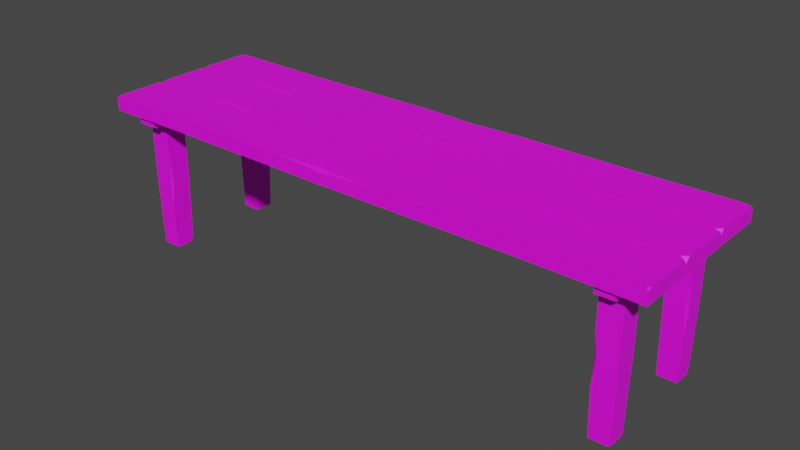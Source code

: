 # Source: Bench_Long_V1_Multicolor.blend  (saved by Blender 2.91.10; exported with 4.5.12 LTS)
import bpy
from mathutils import Matrix  # noqa: F401  (used for matrix-valued properties, if any)

bpy.ops.wm.read_factory_settings(use_empty=True)
scene = bpy.context.scene
scene.name = 'Scene'

# ---- collections
col_collection = bpy.data.collections.new('Collection'); scene.collection.children.link(col_collection)

# ---- images (referenced by path relative to the original .blend; pixels are not part of the script)
import os
ASSET_DIR = os.environ.get("B2B_ASSET_DIR", "")  # directory of the original .blend (textures are referenced by path, not embedded)
HERE = os.path.dirname(os.path.abspath(__file__))  # packed textures are extracted next to this script under _unpacked/

def load_image(name, relpath, width, height, colorspace="sRGB"):
    """Load a texture the original file referenced (path relative to the .blend, or extracted next to this script)."""
    p = next((c for c in (os.path.join(HERE, relpath), os.path.join(ASSET_DIR, relpath)) if relpath and os.path.exists(c)), "")
    if p:
        img = bpy.data.images.load(p, check_existing=True)
        img.name = name
    else:  # same state as the original file: an image datablock whose file is absent (Cycles renders it pink)
        img = bpy.data.images.new(name, width, height)
        img.source = "FILE"
        img.filepath = "//" + (relpath or name)
    img.colorspace_settings.name = colorspace
    return img
img_color2_png_001 = load_image('Color2.png.001', 'Color2.png', 1024, 1024, 'sRGB')

# ---- materials (node trees are filled in below, after node groups)
mat_material_002 = bpy.data.materials.new('Material.002')
mat_material_002.use_transparent_shadow = False

# ---- material node trees
mat_material_002.use_nodes = True; mat_material_002.node_tree.nodes.clear()
_N = mat_material_002.node_tree.nodes; _L = mat_material_002.node_tree.links
n0 = _N.new('ShaderNodeBsdfPrincipled'); n0.name = 'Principled BSDF'; n0.location = (10, 300)
n0.distribution = 'GGX'
n0.subsurface_method = 'BURLEY'
n0.inputs[2].default_value = 0.6
n0.inputs[3].default_value = 1.45
n0.inputs[27].default_value = (0.0, 0.0, 0.0, 1.0)
n0.inputs[28].default_value = 1.0
n1 = _N.new('ShaderNodeOutputMaterial'); n1.name = 'Material Output'; n1.location = (300, 300)
n2 = _N.new('ShaderNodeTexImage'); n2.name = 'Image Texture'; n2.location = (-280, 280)
n2.image = img_color2_png_001
_L.new(n0.outputs[0], n1.inputs[0])
_L.new(n2.outputs[0], n0.inputs[0])
n1.is_active_output = True

# ---- world
world_world = bpy.data.worlds.new('World'); scene.world = world_world
world_world.use_nodes = True; world_world.node_tree.nodes.clear()
_N = world_world.node_tree.nodes; _L = world_world.node_tree.links
n0 = _N.new('ShaderNodeOutputWorld'); n0.name = 'World Output'; n0.location = (300, 300)
n1 = _N.new('ShaderNodeBackground'); n1.name = 'Background'; n1.location = (10, 300)
n1.inputs[0].default_value = (0.05088, 0.05088, 0.05088, 1.0)
_L.new(n1.outputs[0], n0.inputs[0])
n0.is_active_output = True
world_world.color = (0.05088, 0.05088, 0.05088)
world_world.use_sun_shadow = False
world_world.sun_shadow_jitter_overblur = 0.0

# ---- meshes
me_cube_036 = bpy.data.meshes.new('Cube.036')
me_cube_036.from_pydata([(0.06272, 0.07575, 0.44), (0.05061, 0.2301, 0.4), (0.06272, 0.07575, 0.4), (0.05061, 0.2275, 0.4356), (-0.4847, 0.07742, 0.4365), (-0.4847, 0.07543, 0.4007), (-0.4741, 0.2275, 0.4393), (-0.4741, 0.2275, 0.4007), (0.8, 0.2303, 0.4), (0.7992, 0.0782, 0.4), (-0.8, 0.2303, 0.4), (-0.7993, 0.07969, 0.4), (-0.7274, 0.1269, 0.4), (-0.7274, 0.1869, 0.4), (-0.6674, 0.1269, 0.4), (-0.6674, 0.1869, 0.4), (-0.7244, 0.1299, 0.002061), (-0.7216, 0.1809, 0.002061), (-0.6704, 0.1839, 0.002061), (-0.6704, 0.1299, 0.002061), (-0.7274, 0.1269, 0.2078), (-0.7274, 0.1869, 0.2078), (-0.6706, 0.184, 0.2078), (-0.6674, 0.1269, 0.2078), (-0.7247, 0.1842, 0.02189), (-0.7244, 0.1768, 0.002061), (-0.7175, 0.1839, 0.002061), (-0.6674, 0.1869, 0.2767), (-0.6674, 0.1797, 0.2078), (-0.6677, 0.1865, 0.1369), (-0.6754, 0.1869, 0.2078), (0.6728, 0.1781, 0.4), (0.7328, 0.1781, 0.4), (0.6728, 0.1181, 0.4), (0.7328, 0.1181, 0.4), (0.6758, 0.1751, 0.002061), (0.7269, 0.1723, 0.002061), (0.7298, 0.1211, 0.002061), (0.6758, 0.1211, 0.002061), (0.6728, 0.1781, 0.2078), (0.7328, 0.1781, 0.2078), (0.7299, 0.1213, 0.2078), (0.6728, 0.1181, 0.2078), (0.7301, 0.1754, 0.02189), (0.7228, 0.1751, 0.002061), (0.7298, 0.1682, 0.002061), (0.7328, 0.1181, 0.2767), (0.7257, 0.1181, 0.2078), (0.7325, 0.1184, 0.1369), (0.7328, 0.1261, 0.2078), (0.7326, -0.1269, 0.4), (0.7326, -0.1869, 0.4), (0.6726, -0.1269, 0.4), (0.6726, -0.1869, 0.4), (0.7296, -0.1299, 0.002061), (0.7269, -0.1809, 0.002061), (0.6756, -0.1839, 0.002061), (0.6756, -0.1299, 0.002061), (0.7326, -0.1269, 0.2078), (0.7326, -0.1869, 0.2078), (0.6758, -0.184, 0.2078), (0.6726, -0.1269, 0.2078), (0.7299, -0.1842, 0.02189), (0.7296, -0.1768, 0.002061), (0.7227, -0.1839, 0.002061), (0.6726, -0.1869, 0.2767), (0.6726, -0.1797, 0.2078), (0.6729, -0.1865, 0.1369), (0.6806, -0.1869, 0.2078), (-0.7274, -0.1219, 0.4), (-0.6674, -0.1219, 0.4), (-0.7274, -0.1819, 0.4), (-0.6674, -0.1819, 0.4), (-0.7244, -0.1249, 0.002061), (-0.6733, -0.1277, 0.002061), (-0.6704, -0.1789, 0.002061), (-0.7244, -0.1789, 0.002061), (-0.7274, -0.1219, 0.2078), (-0.6674, -0.1219, 0.2078), (-0.6703, -0.1787, 0.2078), (-0.7274, -0.1819, 0.2078), (-0.6701, -0.1246, 0.02189), (-0.6774, -0.1249, 0.002061), (-0.6704, -0.1318, 0.002061), (-0.6674, -0.1819, 0.2767), (-0.6745, -0.1819, 0.2078), (-0.6677, -0.1816, 0.1369), (-0.6674, -0.1739, 0.2078), (-0.673, 0.2205, 0.4003), (-0.722, 0.2205, 0.4003), (-0.673, -0.2205, 0.4003), (-0.722, -0.2205, 0.4003), (-0.673, 0.2085, 0.3728), (-0.673, 0.2205, 0.3784), (-0.722, 0.2205, 0.3784), (-0.722, 0.2085, 0.3728), (-0.673, -0.2205, 0.3784), (-0.673, -0.2085, 0.3728), (-0.722, -0.2085, 0.3728), (-0.722, -0.2205, 0.3784), (0.727, 0.2205, 0.4003), (0.678, 0.2205, 0.4003), (0.727, -0.2205, 0.4003), (0.678, -0.2205, 0.4003), (0.727, 0.2085, 0.3728), (0.727, 0.2205, 0.3784), (0.678, 0.2205, 0.3784), (0.678, 0.2085, 0.3728), (0.727, -0.2205, 0.3784), (0.727, -0.2085, 0.3728), (0.678, -0.2085, 0.3728), (0.678, -0.2205, 0.3784), (-0.8, 0.2303, 0.4333), (-0.7933, 0.2303, 0.44), (-0.8, 0.2175, 0.44), (-0.7993, 0.07969, 0.4259), (-0.8017, 0.08826, 0.44), (-0.7747, 0.07755, 0.4399), (0.7819, 0.2302, 0.44), (0.8, 0.2303, 0.4323), (0.8, 0.2244, 0.44), (0.7992, 0.08868, 0.44), (0.7992, 0.0782, 0.4264), (0.7856, 0.07831, 0.44), (-0.08424, 0.2294, 0.4398), (0.05061, 0.2301, 0.4308), (0.1931, 0.2295, 0.4399), (0.05126, 0.222, 0.44), (-0.6065, 0.07628, 0.4396), (-0.4847, 0.07543, 0.4322), (-0.4334, 0.0754, 0.4394), (-0.4842, 0.08248, 0.4393), (0.5114, 0.07593, 0.4395), (0.5397, 0.2279, 0.4005), (0.5114, 0.07593, 0.4005), (0.5397, 0.2279, 0.4395), (0.8, -0.07768, 0.4), (0.8, -0.2317, 0.4), (-0.8, -0.07768, 0.4), (-0.8, -0.2317, 0.4), (0.4741, -0.2288, 0.4007), (0.4741, -0.2288, 0.4393), (0.4859, -0.08053, 0.4007), (0.4859, -0.08252, 0.4365), (-0.05061, -0.2289, 0.4356), (-0.06272, -0.08023, 0.4), (-0.05061, -0.2315, 0.4), (-0.06272, -0.08023, 0.44), (-0.5397, -0.2293, 0.4395), (-0.5163, -0.0801, 0.4005), (-0.5397, -0.2293, 0.4005), (-0.5163, -0.0801, 0.4395), (0.4854, -0.08758, 0.4393), (0.4346, -0.08051, 0.4394), (0.4859, -0.08053, 0.4322), (0.5376, -0.08006, 0.4394), (-0.05126, -0.2234, 0.44), (-0.1931, -0.2308, 0.4399), (-0.05061, -0.2315, 0.4308), (0.08424, -0.2308, 0.4398), (-0.7864, -0.07779, 0.44), (-0.8, -0.07768, 0.4264), (-0.8, -0.08816, 0.44), (-0.8, -0.2258, 0.44), (-0.8, -0.2317, 0.4323), (-0.7819, -0.2315, 0.44), (0.7859, -0.07781, 0.44), (0.8, -0.0885, 0.44), (0.8, -0.07768, 0.4259), (0.8, -0.2189, 0.44), (0.7933, -0.2316, 0.44), (0.8, -0.2317, 0.4333), (-0.7976, -0.07543, 0.4), (-0.8, 0.07632, 0.4), (0.7992, -0.0758, 0.4), (0.8, 0.07632, 0.4), (-0.4741, 0.07347, 0.4007), (-0.4741, 0.07347, 0.4393), (-0.4847, -0.07857, 0.4007), (-0.4847, -0.07658, 0.4365), (0.05061, 0.0735, 0.4356), (0.06272, -0.07825, 0.4), (0.05061, 0.0761, 0.4), (0.06272, -0.07825, 0.44), (0.5397, 0.0739, 0.4395), (0.5114, -0.07807, 0.4005), (0.5397, 0.0739, 0.4005), (0.5114, -0.07807, 0.4395), (-0.4842, -0.07152, 0.4393), (-0.4334, -0.0786, 0.4394), (-0.4847, -0.07857, 0.4322), (-0.6065, -0.07772, 0.4396), (0.05126, 0.068, 0.44), (0.1931, 0.07546, 0.4399), (0.05061, 0.0761, 0.4308), (-0.08424, 0.07542, 0.4398), (0.7856, -0.07569, 0.44), (0.7992, -0.0758, 0.4264), (0.7992, -0.06532, 0.44), (0.8, 0.07041, 0.44), (0.8, 0.07632, 0.4323), (0.7819, 0.07615, 0.44), (-0.773, -0.07756, 0.4399), (-0.8, -0.06685, 0.44), (-0.7976, -0.07543, 0.4259), (-0.8, 0.06354, 0.44), (-0.7933, 0.07626, 0.44), (-0.8, 0.07632, 0.4333)], [], [(8, 119, 120, 121, 122, 9), (133, 8, 9, 134), (2, 0, 130, 129, 5), (6, 113, 114, 116, 117, 128, 131), (3, 124, 127), (9, 122, 123, 132, 134), (11, 115, 116, 114, 112, 10), (10, 7, 5, 11), (20, 12, 13, 21), (21, 13, 15, 27, 30), (22, 27, 28), (23, 14, 12, 20), (15, 13, 12, 14), (19, 23, 20, 16), (18, 29, 28, 23, 19), (17, 24, 26), (16, 20, 21, 24, 25), (26, 24, 21, 30, 29, 18), (25, 24, 17), (29, 30, 22), (30, 27, 22), (28, 29, 22), (28, 27, 15, 14, 23), (39, 31, 32, 40), (40, 32, 34, 46, 49), (41, 46, 47), (42, 33, 31, 39), (34, 32, 31, 33), (38, 42, 39, 35), (37, 48, 47, 42, 38), (36, 43, 45), (35, 39, 40, 43, 44), (45, 43, 40, 49, 48, 37), (44, 43, 36), (48, 49, 41), (49, 46, 41), (47, 48, 41), (47, 46, 34, 33, 42), (58, 50, 51, 59), (59, 51, 53, 65, 68), (60, 65, 66), (61, 52, 50, 58), (53, 51, 50, 52), (57, 61, 58, 54), (56, 67, 66, 61, 57), (55, 62, 64), (54, 58, 59, 62, 63), (64, 62, 59, 68, 67, 56), (63, 62, 55), (67, 68, 60), (68, 65, 60), (66, 67, 60), (66, 65, 53, 52, 61), (77, 69, 70, 78), (78, 70, 72, 84, 87), (79, 84, 85), (80, 71, 69, 77), (72, 70, 69, 71), (76, 80, 77, 73), (75, 86, 85, 80, 76), (74, 81, 83), (73, 77, 78, 81, 82), (83, 81, 78, 87, 86, 75), (82, 81, 74), (86, 87, 79), (87, 84, 79), (85, 86, 79), (85, 84, 72, 71, 80), (98, 95, 92, 97), (91, 99, 96, 90), (88, 93, 94, 89), (89, 91, 90, 88), (89, 94, 95, 98, 99, 91), (92, 95, 94, 93), (98, 97, 96, 99), (90, 96, 97, 92, 93, 88), (110, 107, 104, 109), (103, 111, 108, 102), (100, 105, 106, 101), (101, 103, 102, 100), (101, 106, 107, 110, 111, 103), (104, 107, 106, 105), (110, 109, 108, 111), (102, 108, 109, 104, 105, 100), (125, 124, 3), (120, 118, 135, 132, 123, 121), (117, 116, 115), (129, 130, 4), (1, 125, 126, 135, 133), (114, 113, 112), (10, 112, 113, 6, 7), (128, 129, 4), (130, 131, 4), (133, 135, 118, 119, 8), (127, 126, 3), (120, 119, 118), (123, 122, 121), (5, 129, 128, 117, 115, 11), (126, 125, 3), (131, 128, 4), (127, 124, 6, 131, 130, 0), (7, 6, 124, 125, 1), (7, 1, 2, 5), (1, 133, 134, 2), (135, 126, 127, 0, 132), (134, 132, 0, 2), (136, 168, 167, 169, 171, 137), (139, 164, 163, 162, 161, 138), (138, 161, 160, 151, 149), (150, 139, 138, 149), (144, 159, 156), (137, 140, 142, 136), (145, 147, 153, 154, 142), (141, 170, 169, 167, 166, 155, 152), (149, 151, 147, 145), (148, 157, 156, 147, 151), (140, 146, 145, 142), (140, 141, 159, 158, 146), (146, 150, 149, 145), (146, 158, 157, 148, 150), (153, 152, 143), (155, 154, 143), (154, 153, 143), (152, 155, 143), (156, 159, 141, 152, 153, 147), (158, 159, 144), (157, 158, 144), (156, 157, 144), (160, 161, 162), (150, 148, 165, 164, 139), (163, 164, 165), (163, 165, 148, 151, 160, 162), (166, 167, 168), (142, 154, 155, 166, 168, 136), (169, 170, 171), (137, 171, 170, 141, 140), (172, 204, 203, 205, 207, 173), (175, 200, 199, 198, 197, 174), (174, 197, 196, 187, 185), (186, 175, 174, 185), (180, 195, 192), (173, 176, 178, 172), (181, 183, 189, 190, 178), (177, 206, 205, 203, 202, 191, 188), (185, 187, 183, 181), (184, 193, 192, 183, 187), (176, 182, 181, 178), (176, 177, 195, 194, 182), (182, 186, 185, 181), (182, 194, 193, 184, 186), (189, 188, 179), (191, 190, 179), (190, 189, 179), (188, 191, 179), (192, 195, 177, 188, 189, 183), (194, 195, 180), (193, 194, 180), (192, 193, 180), (196, 197, 198), (186, 184, 201, 200, 175), (199, 200, 201), (199, 201, 184, 187, 196, 198), (202, 203, 204), (178, 190, 191, 202, 204, 172), (205, 206, 207), (173, 207, 206, 177, 176), (57, 54, 63, 55, 64, 56), (38, 35, 44, 36, 45, 37), (76, 73, 82, 74, 83, 75), (19, 16, 25, 17, 26, 18)])
_uv = me_cube_036.uv_layers.new(name='UVMap')
_uv.uv.foreach_set('vector', [0.5976, 0.9883, 0.5977, 0.9883, 0.5977, 0.9883, 0.5977, 0.9883, 0.5977, 0.9883, 0.5976, 0.9883, 0.5976, 0.9883, 0.5976, 0.9883, 0.5976, 0.9883, 0.5976, 0.9883, 0.5976, 0.9884, 0.5977, 0.9884, 0.5977, 0.9884, 0.5977, 0.9884, 0.5976, 0.9884, 0.5977, 0.9883, 0.5977, 0.9883, 0.5977, 0.9883, 0.5977, 0.9883, 0.5977, 0.9883, 0.5977, 0.9883, 0.5977, 0.9883, 0.5977, 0.9883, 0.5977, 0.9883, 0.5977, 0.9883, 0.5976, 0.9883, 0.5977, 0.9883, 0.5977, 0.9883, 0.5977, 0.9883, 0.5976, 0.9883, 0.5976, 0.9882, 0.5977, 0.9882, 0.5977, 0.9882, 0.5977, 0.9882, 0.5977, 0.9882, 0.5976, 0.9882, 0.5976, 0.9883, 0.5976, 0.9883, 0.5976, 0.9883, 0.5976, 0.9883, 0.5977, 0.9882, 0.5977, 0.9882, 0.5977, 0.9882, 0.5977, 0.9882, 0.5977, 0.9882, 0.5977, 0.9882, 0.5977, 0.9883, 0.5977, 0.9883, 0.5977, 0.9883, 0.5977, 0.9883, 0.5977, 0.9883, 0.5977, 0.9883, 0.5977, 0.9883, 0.5977, 0.9883, 0.5977, 0.9884, 0.5977, 0.9884, 0.5977, 0.9883, 0.5977, 0.9883, 0.5977, 0.9883, 0.5977, 0.9883, 0.5977, 0.9883, 0.5977, 0.9883, 0.5977, 0.9884, 0.5977, 0.9884, 0.5977, 0.9883, 0.5977, 0.9883, 0.5977, 0.9883, 0.5977, 0.9883, 0.5977, 0.9883, 0.5977, 0.9882, 0.5977, 0.9882, 0.5977, 0.9882, 0.5977, 0.9882, 0.5977, 0.9882, 0.5977, 0.9882, 0.5977, 0.9882, 0.5977, 0.9882, 0.5977, 0.9882, 0.5977, 0.9882, 0.5977, 0.9882, 0.5977, 0.9883, 0.5977, 0.9883, 0.5977, 0.9883, 0.5977, 0.9882, 0.5977, 0.9882, 0.5977, 0.9882, 0.5977, 0.9883, 0.5977, 0.9883, 0.5977, 0.9883, 0.5977, 0.9883, 0.5977, 0.9883, 0.5977, 0.9883, 0.5977, 0.9883, 0.5977, 0.9883, 0.5977, 0.9883, 0.5977, 0.9883, 0.5977, 0.9883, 0.5977, 0.9883, 0.5977, 0.9883, 0.5977, 0.9883, 0.5977, 0.9882, 0.5977, 0.9882, 0.5977, 0.9882, 0.5977, 0.9882, 0.5977, 0.9882, 0.5977, 0.9882, 0.5977, 0.9883, 0.5977, 0.9883, 0.5977, 0.9883, 0.5977, 0.9883, 0.5977, 0.9883, 0.5977, 0.9883, 0.5977, 0.9883, 0.5977, 0.9883, 0.5977, 0.9884, 0.5977, 0.9884, 0.5977, 0.9883, 0.5977, 0.9883, 0.5977, 0.9883, 0.5977, 0.9883, 0.5977, 0.9883, 0.5977, 0.9883, 0.5977, 0.9884, 0.5977, 0.9884, 0.5977, 0.9883, 0.5977, 0.9883, 0.5977, 0.9883, 0.5977, 0.9883, 0.5977, 0.9883, 0.5977, 0.9882, 0.5977, 0.9882, 0.5977, 0.9882, 0.5977, 0.9882, 0.5977, 0.9882, 0.5977, 0.9882, 0.5977, 0.9882, 0.5977, 0.9882, 0.5977, 0.9882, 0.5977, 0.9882, 0.5977, 0.9882, 0.5977, 0.9883, 0.5977, 0.9883, 0.5977, 0.9883, 0.5977, 0.9882, 0.5977, 0.9882, 0.5977, 0.9882, 0.5977, 0.9883, 0.5977, 0.9883, 0.5977, 0.9883, 0.5977, 0.9883, 0.5977, 0.9883, 0.5977, 0.9883, 0.5977, 0.9883, 0.5977, 0.9883, 0.5977, 0.9883, 0.5977, 0.9883, 0.5977, 0.9883, 0.5977, 0.9883, 0.5977, 0.9883, 0.5977, 0.9883, 0.5977, 0.9882, 0.5977, 0.9882, 0.5977, 0.9882, 0.5977, 0.9882, 0.5977, 0.9882, 0.5977, 0.9882, 0.5977, 0.9883, 0.5977, 0.9883, 0.5977, 0.9883, 0.5977, 0.9883, 0.5977, 0.9883, 0.5977, 0.9883, 0.5977, 0.9883, 0.5977, 0.9883, 0.5977, 0.9884, 0.5977, 0.9884, 0.5977, 0.9883, 0.5977, 0.9883, 0.5977, 0.9883, 0.5977, 0.9883, 0.5977, 0.9883, 0.5977, 0.9883, 0.5977, 0.9884, 0.5977, 0.9884, 0.5977, 0.9883, 0.5977, 0.9883, 0.5977, 0.9883, 0.5977, 0.9883, 0.5977, 0.9883, 0.5977, 0.9882, 0.5977, 0.9882, 0.5977, 0.9882, 0.5977, 0.9882, 0.5977, 0.9882, 0.5977, 0.9882, 0.5977, 0.9882, 0.5977, 0.9882, 0.5977, 0.9882, 0.5977, 0.9882, 0.5977, 0.9882, 0.5977, 0.9883, 0.5977, 0.9883, 0.5977, 0.9883, 0.5977, 0.9882, 0.5977, 0.9882, 0.5977, 0.9882, 0.5977, 0.9883, 0.5977, 0.9883, 0.5977, 0.9883, 0.5977, 0.9883, 0.5977, 0.9883, 0.5977, 0.9883, 0.5977, 0.9883, 0.5977, 0.9883, 0.5977, 0.9883, 0.5977, 0.9883, 0.5977, 0.9883, 0.5977, 0.9883, 0.5977, 0.9883, 0.5977, 0.9883, 0.5977, 0.9882, 0.5977, 0.9882, 0.5977, 0.9882, 0.5977, 0.9882, 0.5977, 0.9882, 0.5977, 0.9882, 0.5977, 0.9883, 0.5977, 0.9883, 0.5977, 0.9883, 0.5977, 0.9883, 0.5977, 0.9883, 0.5977, 0.9883, 0.5977, 0.9883, 0.5977, 0.9883, 0.5977, 0.9884, 0.5977, 0.9884, 0.5977, 0.9883, 0.5977, 0.9883, 0.5977, 0.9883, 0.5977, 0.9883, 0.5977, 0.9883, 0.5977, 0.9883, 0.5977, 0.9884, 0.5977, 0.9884, 0.5977, 0.9883, 0.5977, 0.9883, 0.5977, 0.9883, 0.5977, 0.9883, 0.5977, 0.9883, 0.5977, 0.9882, 0.5977, 0.9882, 0.5977, 0.9882, 0.5977, 0.9882, 0.5977, 0.9882, 0.5977, 0.9882, 0.5977, 0.9882, 0.5977, 0.9882, 0.5977, 0.9882, 0.5977, 0.9882, 0.5977, 0.9882, 0.5977, 0.9883, 0.5977, 0.9883, 0.5977, 0.9883, 0.5977, 0.9882, 0.5977, 0.9882, 0.5977, 0.9882, 0.5977, 0.9883, 0.5977, 0.9883, 0.5977, 0.9883, 0.5977, 0.9883, 0.5977, 0.9883, 0.5977, 0.9883, 0.5977, 0.9883, 0.5977, 0.9883, 0.5977, 0.9883, 0.5977, 0.9883, 0.5977, 0.9883, 0.5977, 0.9883, 0.5977, 0.9883, 0.5977, 0.9883, 0.5977, 0.9883, 0.5977, 0.9883, 0.5977, 0.9883, 0.5977, 0.9883, 0.5976, 0.9883, 0.5977, 0.9883, 0.5977, 0.9883, 0.5976, 0.9883, 0.5976, 0.9882, 0.5977, 0.9882, 0.5977, 0.9882, 0.5976, 0.9882, 0.5976, 0.9883, 0.5976, 0.9883, 0.5976, 0.9883, 0.5976, 0.9883, 0.5976, 0.9882, 0.5977, 0.9882, 0.5977, 0.9882, 0.5977, 0.9883, 0.5977, 0.9883, 0.5976, 0.9883, 0.5977, 0.9882, 0.5977, 0.9882, 0.5977, 0.9882, 0.5977, 0.9882, 0.5977, 0.9883, 0.5977, 0.9883, 0.5977, 0.9883, 0.5977, 0.9883, 0.5976, 0.9883, 0.5977, 0.9883, 0.5977, 0.9883, 0.5977, 0.9884, 0.5977, 0.9884, 0.5976, 0.9884, 0.5977, 0.9883, 0.5977, 0.9883, 0.5977, 0.9883, 0.5977, 0.9883, 0.5976, 0.9883, 0.5977, 0.9883, 0.5977, 0.9883, 0.5976, 0.9883, 0.5976, 0.9882, 0.5977, 0.9882, 0.5977, 0.9882, 0.5976, 0.9882, 0.5976, 0.9883, 0.5976, 0.9883, 0.5976, 0.9883, 0.5976, 0.9883, 0.5976, 0.9882, 0.5977, 0.9882, 0.5977, 0.9882, 0.5977, 0.9883, 0.5977, 0.9883, 0.5976, 0.9883, 0.5977, 0.9882, 0.5977, 0.9882, 0.5977, 0.9882, 0.5977, 0.9882, 0.5977, 0.9883, 0.5977, 0.9883, 0.5977, 0.9883, 0.5977, 0.9883, 0.5976, 0.9883, 0.5977, 0.9883, 0.5977, 0.9883, 0.5977, 0.9884, 0.5977, 0.9884, 0.5976, 0.9884, 0.5977, 0.9883, 0.5977, 0.9883, 0.5977, 0.9883, 0.5977, 0.9883, 0.5977, 0.9883, 0.5977, 0.9883, 0.5977, 0.9883, 0.5977, 0.9883, 0.5977, 0.9883, 0.5977, 0.9884, 0.5977, 0.9883, 0.5977, 0.9882, 0.5977, 0.9884, 0.5977, 0.9884, 0.5977, 0.9884, 0.5976, 0.9883, 0.5977, 0.9883, 0.5977, 0.9883, 0.5977, 0.9883, 0.5976, 0.9883, 0.5977, 0.9882, 0.5977, 0.9883, 0.5977, 0.9882, 0.5976, 0.9882, 0.5977, 0.9882, 0.5977, 0.9882, 0.5977, 0.9882, 0.5976, 0.9882, 0.5977, 0.9884, 0.5977, 0.9884, 0.5977, 0.9884, 0.5977, 0.9883, 0.5977, 0.9883, 0.5977, 0.9883, 0.5976, 0.9883, 0.5977, 0.9883, 0.5977, 0.9883, 0.5977, 0.9883, 0.5976, 0.9883, 0.5977, 0.9883, 0.5977, 0.9883, 0.5977, 0.9883, 0.5977, 0.9883, 0.5977, 0.9883, 0.5977, 0.9883, 0.5977, 0.9883, 0.5977, 0.9883, 0.5977, 0.9883, 0.5976, 0.9884, 0.5977, 0.9884, 0.5977, 0.9884, 0.5977, 0.9884, 0.5977, 0.9884, 0.5976, 0.9884, 0.5977, 0.9883, 0.5977, 0.9883, 0.5977, 0.9883, 0.5977, 0.9883, 0.5977, 0.9883, 0.5977, 0.9883, 0.5977, 0.9883, 0.5977, 0.9883, 0.5977, 0.9883, 0.5977, 0.9883, 0.5977, 0.9883, 0.5977, 0.9883, 0.5976, 0.9882, 0.5977, 0.9882, 0.5977, 0.9883, 0.5977, 0.9883, 0.5976, 0.9883, 0.5976, 0.9883, 0.5976, 0.9883, 0.5976, 0.9883, 0.5976, 0.9883, 0.5976, 0.9883, 0.5976, 0.9883, 0.5976, 0.9883, 0.5976, 0.9883, 0.5977, 0.9883, 0.5977, 0.9883, 0.5977, 0.9883, 0.5977, 0.9883, 0.5977, 0.9883, 0.5976, 0.9883, 0.5977, 0.9883, 0.5977, 0.9884, 0.5976, 0.9884, 0.5976, 0.9882, 0.5977, 0.9882, 0.5977, 0.9882, 0.5977, 0.9882, 0.5977, 0.9882, 0.5976, 0.9882, 0.5976, 0.9883, 0.5977, 0.9883, 0.5977, 0.9883, 0.5977, 0.9883, 0.5977, 0.9883, 0.5976, 0.9883, 0.5976, 0.9883, 0.5977, 0.9883, 0.5977, 0.9883, 0.5977, 0.9883, 0.5976, 0.9883, 0.5976, 0.9883, 0.5976, 0.9883, 0.5976, 0.9883, 0.5976, 0.9883, 0.5977, 0.9883, 0.5977, 0.9883, 0.5977, 0.9883, 0.5976, 0.9883, 0.5976, 0.9883, 0.5976, 0.9883, 0.5976, 0.9883, 0.5976, 0.9884, 0.5977, 0.9884, 0.5977, 0.9884, 0.5977, 0.9884, 0.5976, 0.9884, 0.5977, 0.9883, 0.5977, 0.9883, 0.5977, 0.9883, 0.5977, 0.9883, 0.5977, 0.9883, 0.5977, 0.9883, 0.5977, 0.9883, 0.5976, 0.9883, 0.5977, 0.9883, 0.5977, 0.9884, 0.5976, 0.9884, 0.5977, 0.9883, 0.5977, 0.9883, 0.5977, 0.9883, 0.5977, 0.9883, 0.5977, 0.9883, 0.5976, 0.9883, 0.5976, 0.9883, 0.5976, 0.9883, 0.5976, 0.9883, 0.5976, 0.9882, 0.5977, 0.9882, 0.5977, 0.9883, 0.5977, 0.9883, 0.5976, 0.9883, 0.5976, 0.9883, 0.5976, 0.9883, 0.5976, 0.9883, 0.5976, 0.9883, 0.5976, 0.9883, 0.5977, 0.9883, 0.5977, 0.9883, 0.5977, 0.9883, 0.5976, 0.9883, 0.5977, 0.9883, 0.5977, 0.9883, 0.5977, 0.9883, 0.5977, 0.9884, 0.5977, 0.9884, 0.5977, 0.9884, 0.5977, 0.9884, 0.5977, 0.9884, 0.5977, 0.9884, 0.5977, 0.9883, 0.5977, 0.9883, 0.5977, 0.9883, 0.5977, 0.9883, 0.5977, 0.9883, 0.5977, 0.9883, 0.5977, 0.9883, 0.5977, 0.9883, 0.5977, 0.9883, 0.5977, 0.9883, 0.5977, 0.9883, 0.5977, 0.9883, 0.5977, 0.9883, 0.5977, 0.9883, 0.5977, 0.9883, 0.5977, 0.9883, 0.5977, 0.9883, 0.5977, 0.9883, 0.5977, 0.9883, 0.5977, 0.9883, 0.5977, 0.9883, 0.5976, 0.9883, 0.5977, 0.9883, 0.5977, 0.9883, 0.5977, 0.9883, 0.5976, 0.9883, 0.5977, 0.9883, 0.5977, 0.9883, 0.5977, 0.9883, 0.5977, 0.9883, 0.5977, 0.9883, 0.5977, 0.9883, 0.5977, 0.9883, 0.5977, 0.9883, 0.5977, 0.9883, 0.5977, 0.9884, 0.5977, 0.9883, 0.5977, 0.9882, 0.5976, 0.9884, 0.5977, 0.9884, 0.5977, 0.9884, 0.5977, 0.9884, 0.5977, 0.9884, 0.5976, 0.9884, 0.5977, 0.9882, 0.5977, 0.9883, 0.5977, 0.9882, 0.5976, 0.9882, 0.5977, 0.9882, 0.5977, 0.9882, 0.5977, 0.9882, 0.5976, 0.9882, 0.05271, 0.8427, 0.05274, 0.8427, 0.05276, 0.8427, 0.05276, 0.8427, 0.05275, 0.8427, 0.05271, 0.8427, 0.05271, 0.8428, 0.05275, 0.8428, 0.05276, 0.8428, 0.05276, 0.8428, 0.05274, 0.8428, 0.05271, 0.8428, 0.05271, 0.8428, 0.05274, 0.8428, 0.05276, 0.8428, 0.05276, 0.8428, 0.05271, 0.8428, 0.0527, 0.8428, 0.05271, 0.8428, 0.05271, 0.8428, 0.0527, 0.8428, 0.05278, 0.8428, 0.05278, 0.8428, 0.05278, 0.8428, 0.05266, 0.8428, 0.05267, 0.8428, 0.05267, 0.8428, 0.05266, 0.8428, 0.05271, 0.8428, 0.05276, 0.8428, 0.05276, 0.8429, 0.05275, 0.8429, 0.05271, 0.8429, 0.0528, 0.8428, 0.0528, 0.8428, 0.05281, 0.8428, 0.05281, 0.8428, 0.0528, 0.8428, 0.0528, 0.8428, 0.0528, 0.8428, 0.05271, 0.8428, 0.05276, 0.8428, 0.05276, 0.8428, 0.05271, 0.8428, 0.05277, 0.8428, 0.05278, 0.8428, 0.05278, 0.8428, 0.05278, 0.8428, 0.05277, 0.8428, 0.05267, 0.8428, 0.05269, 0.8428, 0.05269, 0.8428, 0.05267, 0.8428, 0.05271, 0.8427, 0.05276, 0.8427, 0.05276, 0.8427, 0.05275, 0.8428, 0.05271, 0.8428, 0.05269, 0.8428, 0.0527, 0.8428, 0.0527, 0.8428, 0.05269, 0.8428, 0.05271, 0.8428, 0.05275, 0.8428, 0.05276, 0.8428, 0.05276, 0.8428, 0.05271, 0.8428, 0.05279, 0.8428, 0.0528, 0.8428, 0.0528, 0.8428, 0.05276, 0.8429, 0.05275, 0.8429, 0.05276, 0.8429, 0.05275, 0.8429, 0.05276, 0.8429, 0.05276, 0.8429, 0.0528, 0.8428, 0.0528, 0.8428, 0.0528, 0.8428, 0.05278, 0.8428, 0.05278, 0.8428, 0.0528, 0.8428, 0.0528, 0.8428, 0.05279, 0.8428, 0.05278, 0.8428, 0.05275, 0.8428, 0.05276, 0.8427, 0.05276, 0.8428, 0.05276, 0.8428, 0.05275, 0.8428, 0.05276, 0.8428, 0.05278, 0.8428, 0.05278, 0.8428, 0.05278, 0.8428, 0.05276, 0.8428, 0.05274, 0.8428, 0.05276, 0.8428, 0.05271, 0.8428, 0.05276, 0.8428, 0.05276, 0.8428, 0.05275, 0.8428, 0.05271, 0.8428, 0.05276, 0.8428, 0.05275, 0.8428, 0.05276, 0.8428, 0.05276, 0.8428, 0.05276, 0.8428, 0.05277, 0.8428, 0.05277, 0.8428, 0.05276, 0.8428, 0.05276, 0.8428, 0.05276, 0.8429, 0.05281, 0.8428, 0.05274, 0.8427, 0.05271, 0.8429, 0.05275, 0.8429, 0.05276, 0.8429, 0.05276, 0.8429, 0.05274, 0.8429, 0.05271, 0.8429, 0.05276, 0.8427, 0.0528, 0.8428, 0.05275, 0.8427, 0.05271, 0.8427, 0.05275, 0.8427, 0.05276, 0.8427, 0.05276, 0.8427, 0.05271, 0.8427, 0.5977, 0.9883, 0.5977, 0.9882, 0.5977, 0.9882, 0.5977, 0.9882, 0.5977, 0.9882, 0.5977, 0.9883, 0.5977, 0.9883, 0.5977, 0.9882, 0.5977, 0.9882, 0.5977, 0.9882, 0.5977, 0.9882, 0.5977, 0.9883, 0.5977, 0.9883, 0.5977, 0.9882, 0.5977, 0.9882, 0.5977, 0.9882, 0.5977, 0.9882, 0.5977, 0.9883, 0.5977, 0.9883, 0.5977, 0.9882, 0.5977, 0.9882, 0.5977, 0.9882, 0.5977, 0.9882, 0.5977, 0.9883])
me_cube_036.materials.append(mat_material_002)
me_cube_036.use_remesh_fix_poles = True
me_cube_036.use_remesh_preserve_attributes = False
me_cube_036.use_mirror_vertex_groups = False
me_cube_036.update()

# ---- objects
ob_bench_long_v1_multicolor = bpy.data.objects.new('Bench_Long_V1_Multicolor', me_cube_036)

# ---- transforms, parenting, visibility, modifiers, constraints
ob_bench_long_v1_multicolor.location = (0.0, 0.0, 0.0)
ob_bench_long_v1_multicolor.lineart.crease_threshold = 0.0

# ---- collection membership
col_collection.objects.link(ob_bench_long_v1_multicolor)

# ---- scene / render settings (as saved in the file)
scene.frame_start = 1; scene.frame_end = 250; scene.frame_set(1)
scene.render.engine = 'BLENDER_EEVEE_NEXT'
scene.cycles.use_denoising = False
scene.cycles.samples = 128
scene.cycles.sampling_pattern = 'TABULATED_SOBOL'
scene.cycles.use_adaptive_sampling = False
scene.cycles.use_light_tree = False
scene.view_settings.view_transform = 'Filmic'
bpy.context.view_layer.update()

# ---- added for rendering (the .blend has no active camera and no usable light): camera, sun
cam_auto = bpy.data.cameras.new('AutoCamera')
cam_auto.lens = 50.0
cam_auto.sensor_width = 36.0
cam_auto.clip_end = 1000.0
ob_auto_camera = bpy.data.objects.new('AutoCamera', cam_auto)
scene.collection.objects.link(ob_auto_camera)
ob_auto_camera.location = (1.59383, -1.91429, 1.49677)
ob_auto_camera.rotation_euler = (1.09748, -7.21219e-08, 0.694738)
scene.camera = ob_auto_camera
light_auto_sun = bpy.data.lights.new('AutoSun', 'SUN')
light_auto_sun.energy = 3.0
light_auto_sun.angle = 0.0523599
ob_auto_sun = bpy.data.objects.new('AutoSun', light_auto_sun)
scene.collection.objects.link(ob_auto_sun)
ob_auto_sun.rotation_euler = (0.872665, 0.174533, 0.523599)
bpy.context.view_layer.update()
